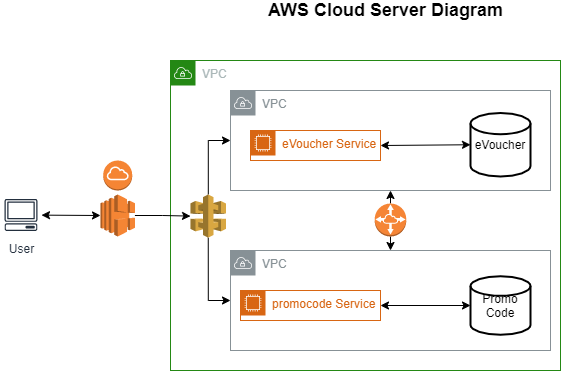

The diagram above was exported from draw.io. Its source (the exported page's mxGraphModel, read from the mxfile embedded in the PNG):
<mxGraphModel dx="868" dy="482" grid="1" gridSize="10" guides="1" tooltips="1" connect="1" arrows="1" fold="1" page="1" pageScale="1" pageWidth="850" pageHeight="1100" math="0" shadow="0">
  <root>
    <mxCell id="0" />
    <mxCell id="1" parent="0" />
    <mxCell id="zbasKEwHSHFJSXMLMocy-13" value="VPC" style="points=[[0,0],[0.25,0],[0.5,0],[0.75,0],[1,0],[1,0.25],[1,0.5],[1,0.75],[1,1],[0.75,1],[0.5,1],[0.25,1],[0,1],[0,0.75],[0,0.5],[0,0.25]];outlineConnect=0;gradientColor=none;html=1;whiteSpace=wrap;fontSize=12;fontStyle=0;shape=mxgraph.aws4.group;grIcon=mxgraph.aws4.group_vpc;strokeColor=#248814;fillColor=none;verticalAlign=top;align=left;spacingLeft=30;fontColor=#AAB7B8;dashed=0;" vertex="1" parent="1">
      <mxGeometry x="220" y="80" width="390" height="310" as="geometry" />
    </mxCell>
    <mxCell id="zbasKEwHSHFJSXMLMocy-10" value="VPC" style="outlineConnect=0;gradientColor=none;html=1;whiteSpace=wrap;fontSize=12;fontStyle=0;shape=mxgraph.aws4.group;grIcon=mxgraph.aws4.group_vpc;strokeColor=#879196;fillColor=none;verticalAlign=top;align=left;spacingLeft=30;fontColor=#879196;dashed=0;" vertex="1" parent="1">
      <mxGeometry x="280" y="270" width="320" height="100" as="geometry" />
    </mxCell>
    <mxCell id="zbasKEwHSHFJSXMLMocy-4" value="VPC" style="outlineConnect=0;gradientColor=none;html=1;whiteSpace=wrap;fontSize=12;fontStyle=0;shape=mxgraph.aws4.group;grIcon=mxgraph.aws4.group_vpc;strokeColor=#879196;fillColor=none;verticalAlign=top;align=left;spacingLeft=30;fontColor=#879196;dashed=0;" vertex="1" parent="1">
      <mxGeometry x="280" y="110" width="320" height="100" as="geometry" />
    </mxCell>
    <mxCell id="zbasKEwHSHFJSXMLMocy-25" value="" style="edgeStyle=orthogonalEdgeStyle;rounded=0;orthogonalLoop=1;jettySize=auto;html=1;" edge="1" parent="1" source="zbasKEwHSHFJSXMLMocy-5" target="zbasKEwHSHFJSXMLMocy-23">
      <mxGeometry relative="1" as="geometry" />
    </mxCell>
    <mxCell id="zbasKEwHSHFJSXMLMocy-5" value="" style="outlineConnect=0;dashed=0;verticalLabelPosition=bottom;verticalAlign=top;align=center;html=1;shape=mxgraph.aws3.elastic_load_balancing;fillColor=#F58534;gradientColor=none;" vertex="1" parent="1">
      <mxGeometry x="150" y="214" width="34.42" height="42" as="geometry" />
    </mxCell>
    <mxCell id="zbasKEwHSHFJSXMLMocy-6" value="eVoucher Service" style="points=[[0,0],[0.25,0],[0.5,0],[0.75,0],[1,0],[1,0.25],[1,0.5],[1,0.75],[1,1],[0.75,1],[0.5,1],[0.25,1],[0,1],[0,0.75],[0,0.5],[0,0.25]];outlineConnect=0;gradientColor=none;html=1;whiteSpace=wrap;fontSize=12;fontStyle=0;shape=mxgraph.aws4.group;grIcon=mxgraph.aws4.group_ec2_instance_contents;strokeColor=#D86613;fillColor=none;verticalAlign=top;align=left;spacingLeft=30;fontColor=#D86613;dashed=0;" vertex="1" parent="1">
      <mxGeometry x="300" y="150" width="130" height="30" as="geometry" />
    </mxCell>
    <mxCell id="zbasKEwHSHFJSXMLMocy-7" value="promocode Service" style="points=[[0,0],[0.25,0],[0.5,0],[0.75,0],[1,0],[1,0.25],[1,0.5],[1,0.75],[1,1],[0.75,1],[0.5,1],[0.25,1],[0,1],[0,0.75],[0,0.5],[0,0.25]];outlineConnect=0;gradientColor=none;html=1;whiteSpace=wrap;fontSize=12;fontStyle=0;shape=mxgraph.aws4.group;grIcon=mxgraph.aws4.group_ec2_instance_contents;strokeColor=#D86613;fillColor=none;verticalAlign=top;align=left;spacingLeft=30;fontColor=#D86613;dashed=0;" vertex="1" parent="1">
      <mxGeometry x="290" y="310" width="140" height="30" as="geometry" />
    </mxCell>
    <mxCell id="zbasKEwHSHFJSXMLMocy-8" value="eVoucher" style="strokeWidth=2;html=1;shape=mxgraph.flowchart.database;whiteSpace=wrap;" vertex="1" parent="1">
      <mxGeometry x="520" y="132.5" width="60" height="63.5" as="geometry" />
    </mxCell>
    <mxCell id="zbasKEwHSHFJSXMLMocy-9" value="Promo&lt;br&gt;Code" style="strokeWidth=2;html=1;shape=mxgraph.flowchart.database;whiteSpace=wrap;" vertex="1" parent="1">
      <mxGeometry x="520" y="295.75" width="60" height="58.5" as="geometry" />
    </mxCell>
    <mxCell id="zbasKEwHSHFJSXMLMocy-17" value="" style="endArrow=classic;startArrow=classic;html=1;exitX=1;exitY=0.5;exitDx=0;exitDy=0;entryX=0;entryY=0.5;entryDx=0;entryDy=0;entryPerimeter=0;" edge="1" parent="1" source="zbasKEwHSHFJSXMLMocy-7" target="zbasKEwHSHFJSXMLMocy-9">
      <mxGeometry width="50" height="50" relative="1" as="geometry">
        <mxPoint x="470" y="380" as="sourcePoint" />
        <mxPoint x="520" y="330" as="targetPoint" />
      </mxGeometry>
    </mxCell>
    <mxCell id="zbasKEwHSHFJSXMLMocy-18" value="" style="endArrow=classic;startArrow=classic;html=1;entryX=0;entryY=0.5;entryDx=0;entryDy=0;entryPerimeter=0;exitX=1;exitY=0.5;exitDx=0;exitDy=0;" edge="1" parent="1" source="zbasKEwHSHFJSXMLMocy-6" target="zbasKEwHSHFJSXMLMocy-8">
      <mxGeometry width="50" height="50" relative="1" as="geometry">
        <mxPoint x="450" y="200" as="sourcePoint" />
        <mxPoint x="500" y="150" as="targetPoint" />
      </mxGeometry>
    </mxCell>
    <mxCell id="zbasKEwHSHFJSXMLMocy-19" value="" style="endArrow=classic;startArrow=none;html=1;" edge="1" parent="1" source="zbasKEwHSHFJSXMLMocy-14" target="zbasKEwHSHFJSXMLMocy-4">
      <mxGeometry width="50" height="50" relative="1" as="geometry">
        <mxPoint x="390" y="270" as="sourcePoint" />
        <mxPoint x="440" y="220" as="targetPoint" />
      </mxGeometry>
    </mxCell>
    <mxCell id="zbasKEwHSHFJSXMLMocy-14" value="" style="outlineConnect=0;dashed=0;verticalLabelPosition=bottom;verticalAlign=top;align=center;html=1;shape=mxgraph.aws3.vpc_peering;fillColor=#F58536;gradientColor=none;" vertex="1" parent="1">
      <mxGeometry x="424.18" y="223" width="31.63" height="33" as="geometry" />
    </mxCell>
    <mxCell id="zbasKEwHSHFJSXMLMocy-20" value="" style="endArrow=none;startArrow=classic;html=1;" edge="1" parent="1" source="zbasKEwHSHFJSXMLMocy-10" target="zbasKEwHSHFJSXMLMocy-14">
      <mxGeometry width="50" height="50" relative="1" as="geometry">
        <mxPoint x="440" y="270" as="sourcePoint" />
        <mxPoint x="440" y="210" as="targetPoint" />
      </mxGeometry>
    </mxCell>
    <mxCell id="zbasKEwHSHFJSXMLMocy-21" value="User" style="outlineConnect=0;fontColor=#232F3E;gradientColor=none;strokeColor=#232F3E;fillColor=#ffffff;dashed=0;verticalLabelPosition=bottom;verticalAlign=top;align=center;html=1;fontSize=12;fontStyle=0;aspect=fixed;shape=mxgraph.aws4.resourceIcon;resIcon=mxgraph.aws4.client;" vertex="1" parent="1">
      <mxGeometry x="50" y="214" width="41" height="41" as="geometry" />
    </mxCell>
    <mxCell id="zbasKEwHSHFJSXMLMocy-22" value="" style="endArrow=classic;startArrow=classic;html=1;entryX=0;entryY=0.5;entryDx=0;entryDy=0;entryPerimeter=0;" edge="1" parent="1" source="zbasKEwHSHFJSXMLMocy-21" target="zbasKEwHSHFJSXMLMocy-5">
      <mxGeometry width="50" height="50" relative="1" as="geometry">
        <mxPoint x="140" y="270" as="sourcePoint" />
        <mxPoint x="190" y="220" as="targetPoint" />
      </mxGeometry>
    </mxCell>
    <mxCell id="zbasKEwHSHFJSXMLMocy-26" value="" style="edgeStyle=orthogonalEdgeStyle;rounded=0;orthogonalLoop=1;jettySize=auto;html=1;" edge="1" parent="1" source="zbasKEwHSHFJSXMLMocy-23" target="zbasKEwHSHFJSXMLMocy-4">
      <mxGeometry relative="1" as="geometry">
        <Array as="points">
          <mxPoint x="258" y="160" />
        </Array>
      </mxGeometry>
    </mxCell>
    <mxCell id="zbasKEwHSHFJSXMLMocy-28" value="" style="edgeStyle=orthogonalEdgeStyle;rounded=0;orthogonalLoop=1;jettySize=auto;html=1;exitX=0.5;exitY=1;exitDx=0;exitDy=0;exitPerimeter=0;" edge="1" parent="1" source="zbasKEwHSHFJSXMLMocy-23" target="zbasKEwHSHFJSXMLMocy-10">
      <mxGeometry relative="1" as="geometry">
        <Array as="points">
          <mxPoint x="258" y="320" />
        </Array>
      </mxGeometry>
    </mxCell>
    <mxCell id="zbasKEwHSHFJSXMLMocy-23" value="" style="outlineConnect=0;dashed=0;verticalLabelPosition=bottom;verticalAlign=top;align=center;html=1;shape=mxgraph.aws3.api_gateway;fillColor=#D9A741;gradientColor=none;" vertex="1" parent="1">
      <mxGeometry x="240" y="214" width="35.5" height="43.16" as="geometry" />
    </mxCell>
    <mxCell id="zbasKEwHSHFJSXMLMocy-29" value="" style="outlineConnect=0;dashed=0;verticalLabelPosition=bottom;verticalAlign=top;align=center;html=1;shape=mxgraph.aws3.internet_gateway;fillColor=#F58534;gradientColor=none;" vertex="1" parent="1">
      <mxGeometry x="152.71" y="180" width="29" height="30" as="geometry" />
    </mxCell>
    <mxCell id="zbasKEwHSHFJSXMLMocy-30" value="&lt;b&gt;&lt;font style=&quot;font-size: 18px&quot;&gt;AWS Cloud Server Diagram&lt;/font&gt;&lt;/b&gt;" style="text;html=1;align=center;verticalAlign=middle;resizable=0;points=[];autosize=1;strokeColor=none;" vertex="1" parent="1">
      <mxGeometry x="310" y="20" width="250" height="20" as="geometry" />
    </mxCell>
  </root>
</mxGraphModel>